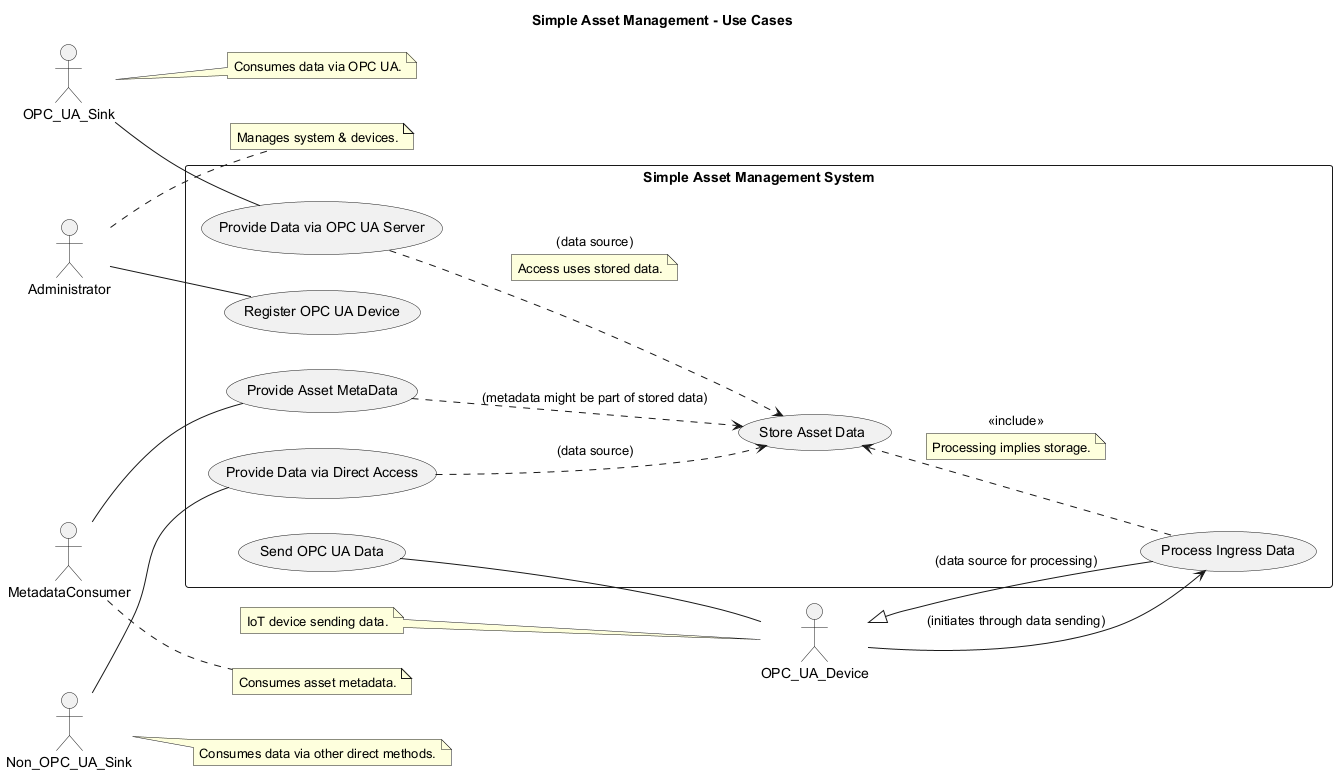

The diagram above was rendered by PlantUML. Its source (embedded in the PNG):
@startuml
title Simple Asset Management - Use Cases

left to right direction

actor Administrator
actor OPC_UA_Device as Device
actor OPC_UA_Sink as OPCUASink
actor Non_OPC_UA_Sink as NonOPCUASink
actor MetadataConsumer as MetaConsumer
note right of Administrator: Manages system & devices.
note left of Device: IoT device sending data.
note right of OPCUASink: Consumes data via OPC UA.
note right of NonOPCUASink: Consumes data via other direct methods.
note right of MetaConsumer: Consumes asset metadata.


rectangle "Simple Asset Management System" {
  usecase "Register OPC UA Device" as UC_Register
  usecase "Send OPC UA Data" as UC_SendData
  usecase "Process Ingress Data" as UC_Process
  usecase "Store Asset Data" as UC_Store
  usecase "Provide Data via OPC UA Server" as UC_AccessOPCUA
  usecase "Provide Data via Direct Access" as UC_AccessDirect
  usecase "Provide Asset MetaData" as UC_AccessMeta

  UC_Process .up.> UC_Store : <<include>>
  note on link: Processing implies storage.
}

Administrator -- UC_Register
Device -- UC_SendData
Device --> UC_Process : (initiates through data sending)

UC_Process --|> Device : (data source for processing)

OPCUASink -- UC_AccessOPCUA
NonOPCUASink -- UC_AccessDirect
MetaConsumer -- UC_AccessMeta

UC_Store <.up. UC_AccessOPCUA : (data source)
note on link: Access uses stored data.
UC_Store <.up. UC_AccessDirect : (data source)
UC_Store <.up. UC_AccessMeta : (metadata might be part of stored data)

@enduml